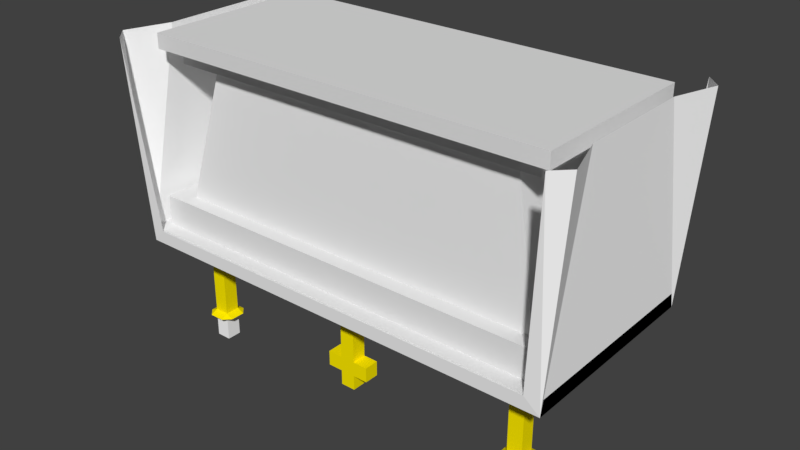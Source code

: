 # Source: altar.blend  (saved by Blender 2.78.0; exported with 4.5.12 LTS)
import bpy
from mathutils import Matrix  # noqa: F401  (used for matrix-valued properties, if any)

bpy.ops.wm.read_factory_settings(use_empty=True)
scene = bpy.context.scene
scene.name = 'Scene'

# ---- collections
col_collection_1 = bpy.data.collections.new('Collection 1'); scene.collection.children.link(col_collection_1)

# ---- materials (node trees are filled in below, after node groups)
mat_bookcover = bpy.data.materials.new('BookCover')
mat_bookcover.alpha_threshold = 0.0
mat_bookcover.use_transparent_shadow = False
mat_bookcover.diffuse_color = (1.0, 0.0, 0.0, 1.0)
mat_bookcover.roughness = 0.5
mat_white = bpy.data.materials.new('White')
mat_white.alpha_threshold = 0.0
mat_white.use_transparent_shadow = False
mat_white.diffuse_color = (1.0, 1.0, 1.0, 1.0)
mat_white.roughness = 0.5
mat_gold = bpy.data.materials.new('Gold')
mat_gold.alpha_threshold = 0.0
mat_gold.use_transparent_shadow = False
mat_gold.diffuse_color = (1.0, 0.8357, 0.0, 1.0)
mat_gold.roughness = 0.5
mat_material = bpy.data.materials.new('Material')
mat_material.alpha_threshold = 0.0
mat_material.use_transparent_shadow = False
mat_material.roughness = 0.5
mat_material.line_color = (0.0, 0.0, 0.0, 1.0)
mat_material_001 = bpy.data.materials.new('Material.001')
mat_material_001.alpha_threshold = 0.0
mat_material_001.use_transparent_shadow = False
mat_material_001.diffuse_color = (1.0, 1.0, 1.0, 1.0)
mat_material_001.roughness = 0.5

# ---- material node trees

# ---- world
world_world = bpy.data.worlds.new('World'); scene.world = world_world
world_world.color = (0.05088, 0.05088, 0.05088)
world_world.use_sun_shadow = False
world_world.sun_shadow_jitter_overblur = 0.0
world_world.cycles.sampling_method = 'MANUAL'

# ---- meshes
me_altar_002 = bpy.data.meshes.new('Altar.002')
me_altar_002.from_pydata([(-32.0, 4.746, 18.44), (-32.0, 52.75, 18.44), (-30.0, 6.746, 18.44), (30.0, 6.746, 18.44), (32.0, 4.746, 18.44), (32.0, 52.75, 18.44), (-30.0, 50.75, 18.44), (30.0, 50.75, 18.44), (-32.0, 52.75, 22.44), (32.0, 52.75, 22.44), (32.0, 4.746, 22.44), (-32.0, 4.746, 22.44), (-24.0, 50.75, 12.44), (0.0, 50.75, 18.44), (0.0, 6.746, 18.44), (-24.0, 6.746, 12.44), (-28.0, 6.746, 14.44), (-28.0, 50.75, 14.44), (24.0, 6.746, 12.44), (28.0, 6.746, 14.44), (28.0, 50.75, 14.44), (24.0, 50.75, 12.44), (4.0, -21.25, 22.44), (-4.0, -21.25, 22.44), (-4.0, -13.25, 18.44), (4.0, -13.25, 18.44), (-12.0, -13.25, 22.44), (-12.0, -5.254, 22.44), (-4.0, -5.254, 18.44), (-4.0, 2.746, 22.44), (4.0, 2.746, 22.44), (4.0, -5.254, 18.44), (12.0, -5.254, 22.44), (12.0, -13.25, 22.44), (-4.0, -13.25, -5.559), (4.0, -13.25, -5.559), (4.0, -5.254, -5.559), (-4.0, -5.254, -5.559), (12.0, -13.25, -5.559), (12.0, -13.25, -13.56), (12.0, -5.254, -13.56), (12.0, -5.254, -5.559), (-12.0, -13.25, -5.559), (-12.0, -5.254, -5.559), (-12.0, -5.254, -13.56), (-12.0, -13.25, -13.56), (-4.0, -5.254, -13.56), (4.0, -5.254, -13.56), (4.0, -5.254, -21.56), (-4.0, -5.254, -21.56), (4.0, -13.25, -13.56), (-4.0, -13.25, -13.56), (-4.0, -13.25, -21.56), (4.0, -13.25, -21.56), (-100.0, -1.254, -17.56), (-100.0, -1.254, -33.56), (-92.0, -1.254, -33.56), (-92.0, -1.254, -17.56), (-100.0, -9.254, -17.56), (-92.0, -9.254, -17.56), (-92.0, -9.254, -33.56), (-100.0, -9.254, -33.56), (-100.0, 6.746, 22.44), (-108.0, -1.254, 22.44), (-100.0, -1.254, 14.44), (-108.0, -9.254, 22.44), (-100.0, -9.254, 14.44), (-100.0, -17.25, 22.44), (-92.0, -1.254, 14.44), (-92.0, 6.746, 22.44), (-92.0, -17.25, 22.44), (-92.0, -9.254, 14.44), (-84.0, -9.254, 22.44), (-84.0, -1.254, 22.44), (-104.0, -9.254, -19.56), (-100.0, -13.25, -19.56), (-92.0, -13.25, -19.56), (-88.0, -9.254, -19.56), (-88.0, -1.254, -19.56), (-92.0, 2.746, -19.56), (-100.0, 2.746, -19.56), (-104.0, -1.254, -19.56), (-100.0, -1.254, -18.56), (-92.0, -1.254, -18.56), (-100.0, -9.254, -18.56), (-92.0, -9.254, -18.56), (92.0, -1.254, -17.56), (92.0, -1.254, -33.56), (100.0, -1.254, -33.56), (100.0, -1.254, -17.56), (92.0, -9.254, -17.56), (100.0, -9.254, -17.56), (100.0, -9.254, -33.56), (92.0, -9.254, -33.56), (92.0, 6.746, 22.44), (84.0, -1.254, 22.44), (92.0, -1.254, 14.44), (84.0, -9.254, 22.44), (92.0, -9.254, 14.44), (92.0, -17.25, 22.44), (100.0, -1.254, 14.44), (100.0, 6.746, 22.44), (100.0, -17.25, 22.44), (100.0, -9.254, 14.44), (108.0, -9.254, 22.44), (108.0, -1.254, 22.44), (88.0, -9.254, -19.56), (92.0, -13.25, -19.56), (100.0, -13.25, -19.56), (104.0, -9.254, -19.56), (104.0, -1.254, -19.56), (100.0, 2.746, -19.56), (92.0, 2.746, -19.56), (88.0, -1.254, -19.56), (92.0, -1.254, -18.56), (100.0, -1.254, -18.56), (92.0, -9.254, -18.56), (100.0, -9.254, -18.56)], [], [(32, 31, 30), (32, 33, 25, 31), (31, 28, 29, 30), (25, 33, 22), (35, 25, 24, 34), (37, 34, 24, 28), (24, 23, 26), (25, 22, 23, 24), (28, 27, 29), (27, 28, 24, 26), (36, 31, 25, 35), (28, 31, 36, 37), (66, 67, 65), (70, 67, 66, 71), (66, 65, 63, 64), (71, 72, 70), (64, 63, 62), (62, 69, 68, 64), (73, 68, 69), (73, 72, 71, 68), (64, 68, 57, 54), (66, 64, 54, 58), (54, 81, 74, 58), (76, 77, 59), (78, 57, 59, 77), (79, 83, 82, 80), (76, 59, 58, 75), (79, 80, 54, 57), (71, 59, 57, 68), (71, 66, 58, 59), (80, 81, 54), (75, 58, 74), (79, 57, 78), (79, 78, 83), (77, 85, 83, 78), (77, 76, 85), (84, 85, 76, 75), (75, 74, 84), (82, 84, 74, 81), (81, 80, 82), (56, 55, 82, 83), (85, 60, 56, 83), (85, 84, 61, 60), (61, 84, 82, 55), (61, 55, 56, 60), (98, 99, 97), (102, 99, 98, 103), (98, 97, 95, 96), (103, 104, 102), (96, 95, 94), (94, 101, 100, 96), (105, 100, 101), (105, 104, 103, 100), (96, 100, 89, 86), (98, 96, 86, 90), (86, 113, 106, 90), (108, 109, 91), (110, 89, 91, 109), (111, 115, 114, 112), (108, 91, 90, 107), (111, 112, 86, 89), (103, 91, 89, 100), (103, 98, 90, 91), (112, 113, 86), (107, 90, 106), (111, 89, 110), (111, 110, 115), (109, 117, 115, 110), (109, 108, 117), (116, 117, 108, 107), (107, 106, 116), (114, 116, 106, 113), (113, 112, 114), (88, 87, 114, 115), (117, 92, 88, 115), (117, 116, 93, 92), (93, 116, 114, 87), (93, 87, 88, 92), (34, 51, 50, 35), (35, 50, 39, 38), (45, 51, 34, 42), (42, 43, 44, 45), (43, 42, 34, 37), (38, 41, 36, 35), (37, 46, 44, 43), (51, 45, 44, 46), (50, 47, 40, 39), (40, 41, 38, 39), (40, 47, 36, 41), (46, 37, 36, 47), (48, 49, 46, 47), (53, 48, 47, 50), (51, 46, 49, 52), (52, 53, 50, 51), (48, 53, 52, 49), (0, 11, 8, 1), (10, 11, 0, 4), (8, 9, 5, 1), (10, 4, 5, 9), (3, 7, 5, 4), (14, 3, 4), (1, 6, 2, 0), (13, 6, 1), (5, 13, 1), (13, 5, 7), (7, 3, 19, 20), (14, 4, 0), (2, 14, 0), (16, 14, 2), (15, 14, 16), (14, 19, 3), (18, 19, 14), (20, 19, 18, 21), (20, 13, 7), (20, 21, 13), (17, 6, 13), (13, 12, 17), (17, 16, 2, 6), (12, 15, 16, 17), (12, 13, 14, 15), (18, 14, 13, 21), (105, 101, 94, 95), (104, 105, 95, 97), (104, 97, 99, 102), (32, 27, 26, 33), (30, 29, 27, 32), (33, 26, 23, 22), (72, 73, 63, 65), (73, 69, 62, 63), (65, 67, 70, 72), (10, 9, 8, 11)])
me_altar_002.polygons.foreach_set('material_index', [2, 2, 2, 2, 2, 2, 2, 2, 2, 2, 2, 2, 2, 2, 2, 2, 2, 2, 2, 2, 2, 2, 2, 2, 2, 2, 2, 2, 2, 2, 2, 2, 2, 2, 2, 2, 2, 2, 2, 2, 1, 1, 1, 1, 1, 2, 2, 2, 2, 2, 2, 2, 2, 2, 2, 2, 2, 2, 2, 2, 2, 2, 2, 2, 2, 2, 2, 2, 2, 2, 2, 2, 2, 1, 1, 1, 1, 1, 2, 2, 2, 2, 2, 2, 2, 2, 2, 2, 2, 2, 2, 2, 2, 2, 2, 0, 0, 0, 0, 0, 0, 0, 0, 0, 0, 1, 0, 0, 1, 1, 1, 1, 1, 1, 1, 1, 1, 1, 1, 1, 1, 2, 2, 2, 2, 2, 2, 2, 2, 2, 0])
me_altar_002.materials.append(mat_bookcover)
me_altar_002.materials.append(mat_white)
me_altar_002.materials.append(mat_gold)
me_altar_002.use_remesh_preserve_volume = False
me_altar_002.use_remesh_preserve_attributes = False
me_altar_002.use_mirror_vertex_groups = False
me_altar_002.update()
me_altar = bpy.data.meshes.new('Altar')
me_altar.from_pydata([(-112.0, 48.0, -61.6), (-112.0, -48.0, -61.6), (112.0, -48.0, -61.6), (112.0, 48.0, -61.6), (-112.0, 57.0, -49.6), (112.0, 57.0, -49.6), (112.0, -57.0, -49.6), (-112.0, -57.0, -49.6), (128.0, -56.0, 54.4), (120.0, -64.0, 54.4), (120.0, -32.0, 54.4), (128.0, 56.0, 54.4), (120.0, 32.0, 54.4), (120.0, 64.0, 54.4), (-120.0, -64.0, 54.4), (-128.0, -56.0, 54.4), (-120.0, -32.0, 54.4), (-128.0, 56.0, 54.4), (-120.0, 64.0, 54.4), (-120.0, 32.0, 54.4), (-120.0, -56.0, -57.6), (-120.0, 56.0, -57.6), (120.0, 56.0, -57.6), (120.0, -56.0, -57.6), (-120.0, 56.0, -49.6), (120.0, 56.0, -49.6), (120.0, -56.0, -49.6), (-120.0, -56.0, -49.6), (116.0, 48.0, -49.6), (-116.0, 48.0, -49.6), (-116.0, 48.0, -33.6), (116.0, 48.0, -33.6), (116.0, -48.0, -33.6), (-116.0, -48.0, -33.6), (-116.0, -48.0, -49.6), (116.0, -48.0, -49.6), (112.0, -48.0, 54.4), (-112.0, -48.0, 54.4), (-112.0, -48.0, 46.4), (112.0, -48.0, 46.4), (-112.0, 48.0, 46.4), (-112.0, 48.0, 54.4), (112.0, 48.0, 54.4), (112.0, 48.0, 46.4), (104.0, -40.0, 46.4), (-104.0, -40.0, 46.4), (-104.0, -40.0, 38.4), (104.0, -40.0, 38.4), (-104.0, 40.0, 38.4), (-104.0, 40.0, 46.4), (104.0, 40.0, 46.4), (104.0, 40.0, 38.4), (-88.0, -32.0, 38.4), (-104.0, -40.0, -33.6), (104.0, -40.0, -33.6), (88.0, -32.0, 38.4), (-104.0, 40.0, -33.6), (-88.0, 32.0, 38.4), (88.0, 32.0, 38.4), (104.0, 40.0, -33.6)], [], [(20, 7, 14), (4, 21, 18), (14, 15, 20), (15, 16, 20), (17, 18, 21), (17, 21, 19), (21, 20, 16, 19), (20, 23, 6, 7), (9, 6, 23), (9, 23, 8), (8, 23, 10), (10, 23, 22, 12), (11, 12, 22), (13, 11, 22), (5, 13, 22), (5, 22, 21, 4), (22, 3, 0, 21), (0, 1, 20, 21), (23, 20, 1, 2), (3, 22, 23, 2), (0, 3, 2, 1), (53, 56, 30, 33), (33, 30, 29, 34), (54, 32, 31, 59), (32, 35, 28, 31), (30, 31, 28, 29), (34, 35, 32, 33), (58, 59, 56, 57), (32, 54, 53, 33), (59, 31, 30, 56), (54, 59, 58, 55), (54, 55, 52, 53), (52, 57, 56, 53), (47, 46, 52, 55), (46, 47, 44, 45), (48, 57, 52, 46), (48, 46, 45, 49), (58, 57, 48, 51), (50, 51, 48, 49), (58, 51, 47, 55), (50, 44, 47, 51), (38, 45, 44, 39), (38, 39, 36, 37), (40, 49, 45, 38), (40, 38, 37, 41), (50, 49, 40, 43), (42, 43, 40, 41), (43, 39, 44, 50), (43, 42, 36, 39), (34, 29, 24, 27), (24, 29, 28, 25), (26, 25, 28, 35), (26, 35, 34, 27), (27, 24, 21, 20), (20, 23, 26, 27), (22, 25, 26, 23), (25, 22, 21, 24), (41, 37, 36, 42)])
me_altar.polygons.foreach_set('material_index', [1, 1, 1, 1, 1, 1, 1, 1, 1, 1, 1, 1, 1, 1, 1, 1, 1, 1, 1, 1, 1, 0, 0, 0, 0, 0, 0, 0, 0, 0, 0, 0, 0, 0, 0, 0, 0, 0, 0, 0, 0, 0, 0, 0, 0, 0, 0, 0, 0, 0, 0, 0, 0, 0, 0, 0, 0, 0])
_uv = me_altar.uv_layers.new(name='UVMap')
_uv.uv.foreach_set('vector', [0.0, 0.0, 0.0, 0.0, 0.0, 0.0, 0.0, 0.0, 0.0, 0.0, 0.0, 0.0, 0.0, 0.0, 0.0, 0.0, 0.0, 0.0, 0.0, 0.0, 0.0, 0.0, 0.0, 0.0, 0.0, 0.0, 0.0, 0.0, 0.0, 0.0, 0.0, 0.0, 0.0, 0.0, 0.0, 0.0, 0.0, 0.0, 0.0, 0.0, 0.0, 0.0, 0.0, 0.0, 0.0, 0.0, 0.0, 0.0, 0.0, 0.0, 0.0, 0.0, 0.0, 0.0, 0.0, 0.0, 0.0, 0.0, 0.0, 0.0, 0.0, 0.0, 0.0, 0.0, 0.0, 0.0, 0.0, 0.0, 0.0, 0.0, 0.0, 0.0, 0.0, 0.0, 0.0, 0.0, 0.0, 0.0, 0.0, 0.0, 0.0, 0.0, 0.0, 0.0, 0.0, 0.0, 0.0, 0.0, 0.0, 0.0, 0.0, 0.0, 0.0, 0.0, 0.0, 0.0, 0.0, 0.0, 0.0, 0.0, 0.0, 0.0, 0.0, 0.0, 0.0, 0.0, 0.0, 0.0, 0.0, 0.0, 0.0, 0.0, 0.0, 0.0, 0.0, 0.0, 0.0, 0.0, 0.0, 0.0, 0.0, 0.0, 0.0, 0.0, 0.0, 0.0, 0.0, 0.0, 0.0, 0.0, 0.0, 0.0, 0.0, 0.0, 0.0, 0.0, 0.0, 0.0, 0.0, 0.0, 0.0, 0.0, 0.0, 0.0, 0.2473, 0.06077, 0.3092, 0.2414, 0.2855, 0.2676, 0.1589, 0.0437, 0.1589, 0.0437, 0.2855, 0.2676, 0.2638, 0.2967, 0.08733, 0.0295, 0.7533, 0.06326, 0.8415, 0.04542, 0.7285, 0.2692, 0.7047, 0.2438, 0.8415, 0.04542, 0.9133, 0.03016, 0.7499, 0.2972, 0.7285, 0.2692, 0.2855, 0.2676, 0.7285, 0.2692, 0.7499, 0.2972, 0.2638, 0.2967, 0.08733, 0.0295, 0.9133, 0.03016, 0.8415, 0.04542, 0.1589, 0.0437, 0.6388, 0.1715, 0.7047, 0.2438, 0.3092, 0.2414, 0.3757, 0.1642, 0.8415, 0.04542, 0.7533, 0.06326, 0.2473, 0.06077, 0.1589, 0.0437, 0.7047, 0.2438, 0.7285, 0.2692, 0.2855, 0.2676, 0.3092, 0.2414, 0.7533, 0.06326, 0.7047, 0.2438, 0.6388, 0.1715, 0.6544, 0.1294, 0.7533, 0.06326, 0.6544, 0.1294, 0.35, 0.1231, 0.2473, 0.06077, 0.35, 0.1231, 0.3757, 0.1642, 0.3092, 0.2414, 0.2473, 0.06077, 0.6525, 0.1225, 0.3534, 0.1156, 0.35, 0.1231, 0.6544, 0.1294, 0.3534, 0.1156, 0.6525, 0.1225, 0.6422, 0.1182, 0.3652, 0.1117, 0.3742, 0.1678, 0.3757, 0.1642, 0.35, 0.1231, 0.3534, 0.1156, 0.3742, 0.1678, 0.3534, 0.1156, 0.3652, 0.1117, 0.3793, 0.1714, 0.6388, 0.1715, 0.3757, 0.1642, 0.3742, 0.1678, 0.6389, 0.1757, 0.6323, 0.1785, 0.6389, 0.1757, 0.3742, 0.1678, 0.3793, 0.1714, 0.6388, 0.1715, 0.6389, 0.1757, 0.6525, 0.1225, 0.6544, 0.1294, 0.6323, 0.1785, 0.6422, 0.1182, 0.6525, 0.1225, 0.6389, 0.1757, 0.3708, 0.1042, 0.3652, 0.1117, 0.6422, 0.1182, 0.638, 0.1103, 0.3708, 0.1042, 0.638, 0.1103, 0.6292, 0.1055, 0.3809, 0.09996, 0.3799, 0.1788, 0.3793, 0.1714, 0.3652, 0.1117, 0.3708, 0.1042, 0.3799, 0.1788, 0.3708, 0.1042, 0.3809, 0.09996, 0.3844, 0.1835, 0.6323, 0.1785, 0.3793, 0.1714, 0.3799, 0.1788, 0.6303, 0.1854, 0.6244, 0.1893, 0.6303, 0.1854, 0.3799, 0.1788, 0.3844, 0.1835, 0.6303, 0.1854, 0.638, 0.1103, 0.6422, 0.1182, 0.6323, 0.1785, 0.6303, 0.1854, 0.6244, 0.1893, 0.6292, 0.1055, 0.638, 0.1103, 0.08733, 0.0295, 0.2638, 0.2967, 0.2616, 0.3197, 0.01072, 0.007233, 0.2616, 0.3197, 0.2638, 0.2967, 0.7499, 0.2972, 0.7525, 0.3199, 0.9893, 0.007711, 0.7525, 0.3199, 0.7499, 0.2972, 0.9133, 0.03016, 0.9893, 0.007711, 0.9133, 0.03016, 0.08733, 0.0295, 0.01072, 0.007233, 0.01072, 0.007233, 0.2616, 0.3197, 0.2496, 0.3365, 5.8e-05, 8.326e-05, 5.8e-05, 8.326e-05, 0.9999, 5.8e-05, 0.9893, 0.007711, 0.01072, 0.007233, 0.7645, 0.3363, 0.7525, 0.3199, 0.9893, 0.007711, 0.9999, 5.8e-05, 0.7525, 0.3199, 0.7645, 0.3363, 0.2496, 0.3365, 0.2616, 0.3197, 0.3844, 0.1835, 0.3809, 0.09996, 0.6292, 0.1055, 0.6244, 0.1893])
me_altar.materials.append(mat_material)
me_altar.materials.append(mat_material_001)
me_altar.use_remesh_preserve_volume = False
me_altar.use_remesh_preserve_attributes = False
me_altar.use_mirror_vertex_groups = False
me_altar.update()

# ---- objects
ob_altar_002 = bpy.data.objects.new('Altar.002', me_altar_002)
ob_altar = bpy.data.objects.new('Altar', me_altar)

# ---- transforms, parenting, visibility, modifiers, constraints
ob_altar_002.location = (0.0, -26.75, -138.4)
ob_altar_002.lineart.crease_threshold = 0.0
ob_altar.location = (0.0, 0.0, -54.4)
ob_altar.lineart.crease_threshold = 0.0

# ---- collection membership
col_collection_1.objects.link(ob_altar_002)
col_collection_1.objects.link(ob_altar)

# ---- scene / render settings (as saved in the file)
scene.frame_start = 1; scene.frame_end = 250; scene.frame_set(1)
scene.render.engine = 'BLENDER_EEVEE_NEXT'
scene.render.resolution_percentage = 50
scene.render.dither_intensity = 0.0
scene.cycles.use_denoising = False
scene.cycles.samples = 128
scene.cycles.sampling_pattern = 'TABULATED_SOBOL'
scene.cycles.light_sampling_threshold = 0.0
scene.cycles.use_adaptive_sampling = False
scene.cycles.use_light_tree = False
scene.cycles.blur_glossy = 0.0
scene.cycles.sample_clamp_indirect = 0.0
scene.view_settings.view_transform = 'Standard'
bpy.context.view_layer.update()

# ---- added for rendering (the .blend has no active camera and no usable light): camera, sun
cam_auto = bpy.data.cameras.new('AutoCamera')
cam_auto.lens = 50.0
cam_auto.sensor_width = 36.0
cam_auto.clip_end = 5422.1
ob_auto_camera = bpy.data.objects.new('AutoCamera', cam_auto)
scene.collection.objects.link(ob_auto_camera)
ob_auto_camera.location = (308.953, -370.744, 161.162)
ob_auto_camera.rotation_euler = (1.09748, -7.21219e-08, 0.694738)
scene.camera = ob_auto_camera
light_auto_sun = bpy.data.lights.new('AutoSun', 'SUN')
light_auto_sun.energy = 3.0
light_auto_sun.angle = 0.0523599
ob_auto_sun = bpy.data.objects.new('AutoSun', light_auto_sun)
scene.collection.objects.link(ob_auto_sun)
ob_auto_sun.rotation_euler = (0.872665, 0.174533, 0.523599)
bpy.context.view_layer.update()
